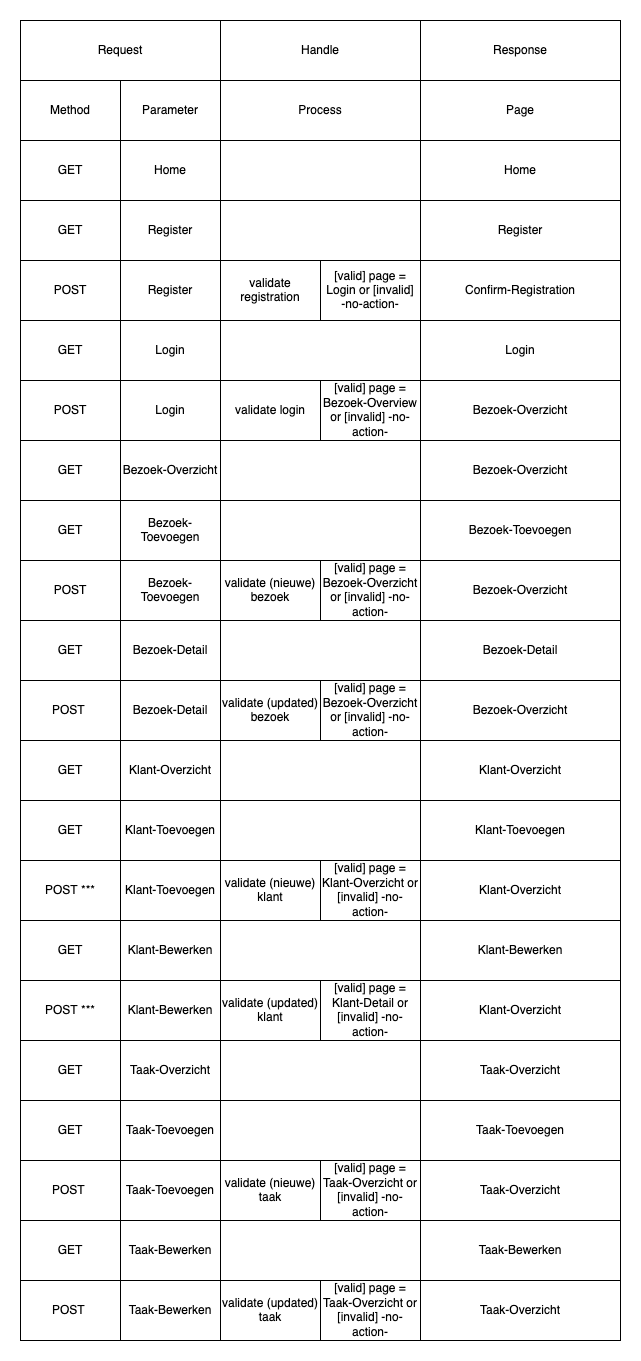

The diagram above was exported from draw.io. Its source (the exported page's mxGraphModel, read from the mxfile embedded in the PNG):
<mxGraphModel dx="1434" dy="1922" grid="1" gridSize="10" guides="1" tooltips="1" connect="1" arrows="1" fold="1" page="1" pageScale="1" pageWidth="850" pageHeight="1100" math="0" shadow="0">
  <root>
    <mxCell id="0" />
    <mxCell id="1" parent="0" />
    <mxCell id="pKfK1AYLEHW8SgURi5JP-1" value="Request" style="rounded=0;whiteSpace=wrap;html=1;" parent="1" vertex="1">
      <mxGeometry x="120" y="-120" width="200" height="60" as="geometry" />
    </mxCell>
    <mxCell id="pKfK1AYLEHW8SgURi5JP-2" value="Handle" style="rounded=0;whiteSpace=wrap;html=1;" parent="1" vertex="1">
      <mxGeometry x="320" y="-120" width="200" height="60" as="geometry" />
    </mxCell>
    <mxCell id="pKfK1AYLEHW8SgURi5JP-3" value="Response" style="rounded=0;whiteSpace=wrap;html=1;" parent="1" vertex="1">
      <mxGeometry x="520" y="-120" width="200" height="60" as="geometry" />
    </mxCell>
    <mxCell id="pKfK1AYLEHW8SgURi5JP-4" value="Method" style="rounded=0;whiteSpace=wrap;html=1;" parent="1" vertex="1">
      <mxGeometry x="120" y="-60" width="100" height="60" as="geometry" />
    </mxCell>
    <mxCell id="pKfK1AYLEHW8SgURi5JP-5" value="Parameter" style="rounded=0;whiteSpace=wrap;html=1;" parent="1" vertex="1">
      <mxGeometry x="220" y="-60" width="100" height="60" as="geometry" />
    </mxCell>
    <mxCell id="pKfK1AYLEHW8SgURi5JP-6" value="GET" style="rounded=0;whiteSpace=wrap;html=1;" parent="1" vertex="1">
      <mxGeometry x="120" y="180" width="100" height="60" as="geometry" />
    </mxCell>
    <mxCell id="pKfK1AYLEHW8SgURi5JP-7" value="Login" style="rounded=0;whiteSpace=wrap;html=1;" parent="1" vertex="1">
      <mxGeometry x="220" y="180" width="100" height="60" as="geometry" />
    </mxCell>
    <mxCell id="pKfK1AYLEHW8SgURi5JP-8" value="POST" style="rounded=0;whiteSpace=wrap;html=1;" parent="1" vertex="1">
      <mxGeometry x="120" y="240" width="100" height="60" as="geometry" />
    </mxCell>
    <mxCell id="pKfK1AYLEHW8SgURi5JP-9" value="Login" style="rounded=0;whiteSpace=wrap;html=1;" parent="1" vertex="1">
      <mxGeometry x="220" y="240" width="100" height="60" as="geometry" />
    </mxCell>
    <mxCell id="pKfK1AYLEHW8SgURi5JP-10" value="GET" style="rounded=0;whiteSpace=wrap;html=1;" parent="1" vertex="1">
      <mxGeometry x="120" y="480" width="100" height="60" as="geometry" />
    </mxCell>
    <mxCell id="pKfK1AYLEHW8SgURi5JP-11" value="Bezoek-Detail" style="rounded=0;whiteSpace=wrap;html=1;" parent="1" vertex="1">
      <mxGeometry x="220" y="480" width="100" height="60" as="geometry" />
    </mxCell>
    <mxCell id="pKfK1AYLEHW8SgURi5JP-12" value="Bezoek-Detail" style="rounded=0;whiteSpace=wrap;html=1;" parent="1" vertex="1">
      <mxGeometry x="220" y="540" width="100" height="60" as="geometry" />
    </mxCell>
    <mxCell id="pKfK1AYLEHW8SgURi5JP-13" value="POST&amp;nbsp;" style="rounded=0;whiteSpace=wrap;html=1;" parent="1" vertex="1">
      <mxGeometry x="120" y="540" width="100" height="60" as="geometry" />
    </mxCell>
    <mxCell id="pKfK1AYLEHW8SgURi5JP-14" value="Process" style="rounded=0;whiteSpace=wrap;html=1;" parent="1" vertex="1">
      <mxGeometry x="320" y="-60" width="200" height="60" as="geometry" />
    </mxCell>
    <mxCell id="pKfK1AYLEHW8SgURi5JP-15" value="Bezoek-Detail" style="rounded=0;whiteSpace=wrap;html=1;" parent="1" vertex="1">
      <mxGeometry x="520" y="480" width="200" height="60" as="geometry" />
    </mxCell>
    <mxCell id="pKfK1AYLEHW8SgURi5JP-16" value="Page" style="rounded=0;whiteSpace=wrap;html=1;" parent="1" vertex="1">
      <mxGeometry x="520" y="-60" width="200" height="60" as="geometry" />
    </mxCell>
    <mxCell id="pKfK1AYLEHW8SgURi5JP-17" value="" style="rounded=0;whiteSpace=wrap;html=1;" parent="1" vertex="1">
      <mxGeometry x="320" y="180" width="200" height="60" as="geometry" />
    </mxCell>
    <mxCell id="pKfK1AYLEHW8SgURi5JP-18" value="Bezoek-Overzicht" style="rounded=0;whiteSpace=wrap;html=1;" parent="1" vertex="1">
      <mxGeometry x="520" y="240" width="200" height="60" as="geometry" />
    </mxCell>
    <mxCell id="pKfK1AYLEHW8SgURi5JP-19" value="Login" style="rounded=0;whiteSpace=wrap;html=1;" parent="1" vertex="1">
      <mxGeometry x="520" y="180" width="200" height="60" as="geometry" />
    </mxCell>
    <mxCell id="pKfK1AYLEHW8SgURi5JP-20" value="" style="rounded=0;whiteSpace=wrap;html=1;" parent="1" vertex="1">
      <mxGeometry x="320" y="480" width="200" height="60" as="geometry" />
    </mxCell>
    <mxCell id="pKfK1AYLEHW8SgURi5JP-22" value="validate login" style="rounded=0;whiteSpace=wrap;html=1;" parent="1" vertex="1">
      <mxGeometry x="320" y="240" width="100" height="60" as="geometry" />
    </mxCell>
    <mxCell id="pKfK1AYLEHW8SgURi5JP-23" value="[valid] page = Bezoek-Overview or [invalid] -no-action-" style="rounded=0;whiteSpace=wrap;html=1;" parent="1" vertex="1">
      <mxGeometry x="420" y="240" width="100" height="60" as="geometry" />
    </mxCell>
    <mxCell id="pKfK1AYLEHW8SgURi5JP-24" value="validate (updated) bezoek" style="rounded=0;whiteSpace=wrap;html=1;" parent="1" vertex="1">
      <mxGeometry x="320" y="540" width="100" height="60" as="geometry" />
    </mxCell>
    <mxCell id="pKfK1AYLEHW8SgURi5JP-25" value="[valid] page = Bezoek-Overzicht or [invalid] -no-action-" style="rounded=0;whiteSpace=wrap;html=1;" parent="1" vertex="1">
      <mxGeometry x="420" y="540" width="100" height="60" as="geometry" />
    </mxCell>
    <mxCell id="pKfK1AYLEHW8SgURi5JP-26" value="GET" style="rounded=0;whiteSpace=wrap;html=1;" parent="1" vertex="1">
      <mxGeometry x="120" y="600" width="100" height="60" as="geometry" />
    </mxCell>
    <mxCell id="pKfK1AYLEHW8SgURi5JP-27" value="Klant-Overzicht" style="rounded=0;whiteSpace=wrap;html=1;" parent="1" vertex="1">
      <mxGeometry x="220" y="600" width="100" height="60" as="geometry" />
    </mxCell>
    <mxCell id="pKfK1AYLEHW8SgURi5JP-28" value="" style="rounded=0;whiteSpace=wrap;html=1;" parent="1" vertex="1">
      <mxGeometry x="320" y="600" width="200" height="60" as="geometry" />
    </mxCell>
    <mxCell id="pKfK1AYLEHW8SgURi5JP-29" value="Klant-Overzicht" style="rounded=0;whiteSpace=wrap;html=1;" parent="1" vertex="1">
      <mxGeometry x="520" y="600" width="200" height="60" as="geometry" />
    </mxCell>
    <mxCell id="pKfK1AYLEHW8SgURi5JP-30" value="GET" style="rounded=0;whiteSpace=wrap;html=1;" parent="1" vertex="1">
      <mxGeometry x="120" y="660" width="100" height="60" as="geometry" />
    </mxCell>
    <mxCell id="pKfK1AYLEHW8SgURi5JP-31" value="Klant-Toevoegen" style="rounded=0;whiteSpace=wrap;html=1;" parent="1" vertex="1">
      <mxGeometry x="220" y="660" width="100" height="60" as="geometry" />
    </mxCell>
    <mxCell id="pKfK1AYLEHW8SgURi5JP-32" value="validate (nieuwe) klant" style="rounded=0;whiteSpace=wrap;html=1;" parent="1" vertex="1">
      <mxGeometry x="320" y="720" width="100" height="60" as="geometry" />
    </mxCell>
    <mxCell id="pKfK1AYLEHW8SgURi5JP-33" value="[valid] page = Klant-Overzicht or [invalid] -no-action-" style="rounded=0;whiteSpace=wrap;html=1;" parent="1" vertex="1">
      <mxGeometry x="420" y="720" width="100" height="60" as="geometry" />
    </mxCell>
    <mxCell id="pKfK1AYLEHW8SgURi5JP-34" value="GET" style="rounded=0;whiteSpace=wrap;html=1;" parent="1" vertex="1">
      <mxGeometry x="120" y="300" width="100" height="60" as="geometry" />
    </mxCell>
    <mxCell id="pKfK1AYLEHW8SgURi5JP-35" value="Bezoek-Overzicht" style="rounded=0;whiteSpace=wrap;html=1;" parent="1" vertex="1">
      <mxGeometry x="220" y="300" width="100" height="60" as="geometry" />
    </mxCell>
    <mxCell id="pKfK1AYLEHW8SgURi5JP-36" value="Bezoek-Overzicht" style="rounded=0;whiteSpace=wrap;html=1;" parent="1" vertex="1">
      <mxGeometry x="520" y="300" width="200" height="60" as="geometry" />
    </mxCell>
    <mxCell id="pKfK1AYLEHW8SgURi5JP-37" value="" style="rounded=0;whiteSpace=wrap;html=1;" parent="1" vertex="1">
      <mxGeometry x="320" y="300" width="200" height="60" as="geometry" />
    </mxCell>
    <mxCell id="pKfK1AYLEHW8SgURi5JP-39" value="" style="rounded=0;whiteSpace=wrap;html=1;" parent="1" vertex="1">
      <mxGeometry x="320" y="660" width="200" height="60" as="geometry" />
    </mxCell>
    <mxCell id="pKfK1AYLEHW8SgURi5JP-40" value="Klant-Toevoegen" style="rounded=0;whiteSpace=wrap;html=1;" parent="1" vertex="1">
      <mxGeometry x="520" y="660" width="200" height="60" as="geometry" />
    </mxCell>
    <mxCell id="pKfK1AYLEHW8SgURi5JP-41" value="POST ***" style="rounded=0;whiteSpace=wrap;html=1;" parent="1" vertex="1">
      <mxGeometry x="120" y="720" width="100" height="60" as="geometry" />
    </mxCell>
    <mxCell id="pKfK1AYLEHW8SgURi5JP-42" value="Klant-Toevoegen" style="rounded=0;whiteSpace=wrap;html=1;" parent="1" vertex="1">
      <mxGeometry x="220" y="720" width="100" height="60" as="geometry" />
    </mxCell>
    <mxCell id="pKfK1AYLEHW8SgURi5JP-43" value="Klant-Overzicht" style="rounded=0;whiteSpace=wrap;html=1;" parent="1" vertex="1">
      <mxGeometry x="520" y="720" width="200" height="60" as="geometry" />
    </mxCell>
    <mxCell id="pKfK1AYLEHW8SgURi5JP-44" value="GET" style="rounded=0;whiteSpace=wrap;html=1;" parent="1" vertex="1">
      <mxGeometry x="120" y="780" width="100" height="60" as="geometry" />
    </mxCell>
    <mxCell id="pKfK1AYLEHW8SgURi5JP-45" value="Klant-Bewerken" style="rounded=0;whiteSpace=wrap;html=1;" parent="1" vertex="1">
      <mxGeometry x="220" y="780" width="100" height="60" as="geometry" />
    </mxCell>
    <mxCell id="pKfK1AYLEHW8SgURi5JP-46" value="" style="rounded=0;whiteSpace=wrap;html=1;" parent="1" vertex="1">
      <mxGeometry x="320" y="780" width="200" height="60" as="geometry" />
    </mxCell>
    <mxCell id="pKfK1AYLEHW8SgURi5JP-47" value="Klant-Bewerken" style="rounded=0;whiteSpace=wrap;html=1;" parent="1" vertex="1">
      <mxGeometry x="520" y="780" width="200" height="60" as="geometry" />
    </mxCell>
    <mxCell id="pKfK1AYLEHW8SgURi5JP-48" value="POST ***" style="rounded=0;whiteSpace=wrap;html=1;" parent="1" vertex="1">
      <mxGeometry x="120" y="840" width="100" height="60" as="geometry" />
    </mxCell>
    <mxCell id="pKfK1AYLEHW8SgURi5JP-49" value="Klant-Bewerken" style="rounded=0;whiteSpace=wrap;html=1;" parent="1" vertex="1">
      <mxGeometry x="220" y="840" width="100" height="60" as="geometry" />
    </mxCell>
    <mxCell id="pKfK1AYLEHW8SgURi5JP-50" value="validate (updated) klant" style="rounded=0;whiteSpace=wrap;html=1;" parent="1" vertex="1">
      <mxGeometry x="320" y="840" width="100" height="60" as="geometry" />
    </mxCell>
    <mxCell id="pKfK1AYLEHW8SgURi5JP-51" value="[valid] page = Klant-Detail or [invalid] -no-action-" style="rounded=0;whiteSpace=wrap;html=1;" parent="1" vertex="1">
      <mxGeometry x="420" y="840" width="100" height="60" as="geometry" />
    </mxCell>
    <mxCell id="pKfK1AYLEHW8SgURi5JP-52" value="Klant-Overzicht" style="rounded=0;whiteSpace=wrap;html=1;" parent="1" vertex="1">
      <mxGeometry x="520" y="840" width="200" height="60" as="geometry" />
    </mxCell>
    <mxCell id="pKfK1AYLEHW8SgURi5JP-53" value="GET" style="rounded=0;whiteSpace=wrap;html=1;" parent="1" vertex="1">
      <mxGeometry x="120" y="360" width="100" height="60" as="geometry" />
    </mxCell>
    <mxCell id="pKfK1AYLEHW8SgURi5JP-54" value="Bezoek-Toevoegen" style="rounded=0;whiteSpace=wrap;html=1;" parent="1" vertex="1">
      <mxGeometry x="220" y="360" width="100" height="60" as="geometry" />
    </mxCell>
    <mxCell id="pKfK1AYLEHW8SgURi5JP-55" value="" style="rounded=0;whiteSpace=wrap;html=1;" parent="1" vertex="1">
      <mxGeometry x="320" y="360" width="200" height="60" as="geometry" />
    </mxCell>
    <mxCell id="pKfK1AYLEHW8SgURi5JP-56" value="Bezoek-Toevoegen" style="rounded=0;whiteSpace=wrap;html=1;" parent="1" vertex="1">
      <mxGeometry x="520" y="360" width="200" height="60" as="geometry" />
    </mxCell>
    <mxCell id="pKfK1AYLEHW8SgURi5JP-57" value="POST" style="rounded=0;whiteSpace=wrap;html=1;" parent="1" vertex="1">
      <mxGeometry x="120" y="420" width="100" height="60" as="geometry" />
    </mxCell>
    <mxCell id="pKfK1AYLEHW8SgURi5JP-58" value="Bezoek-Toevoegen" style="rounded=0;whiteSpace=wrap;html=1;" parent="1" vertex="1">
      <mxGeometry x="220" y="420" width="100" height="60" as="geometry" />
    </mxCell>
    <mxCell id="pKfK1AYLEHW8SgURi5JP-59" value="validate (nieuwe) bezoek" style="rounded=0;whiteSpace=wrap;html=1;" parent="1" vertex="1">
      <mxGeometry x="320" y="420" width="100" height="60" as="geometry" />
    </mxCell>
    <mxCell id="pKfK1AYLEHW8SgURi5JP-60" value="[valid] page = Bezoek-Overzicht or [invalid] -no-action-" style="rounded=0;whiteSpace=wrap;html=1;" parent="1" vertex="1">
      <mxGeometry x="420" y="420" width="100" height="60" as="geometry" />
    </mxCell>
    <mxCell id="pKfK1AYLEHW8SgURi5JP-61" value="Bezoek-Overzicht" style="rounded=0;whiteSpace=wrap;html=1;" parent="1" vertex="1">
      <mxGeometry x="520" y="420" width="200" height="60" as="geometry" />
    </mxCell>
    <mxCell id="pKfK1AYLEHW8SgURi5JP-62" value="Bezoek-Overzicht" style="rounded=0;whiteSpace=wrap;html=1;" parent="1" vertex="1">
      <mxGeometry x="520" y="540" width="200" height="60" as="geometry" />
    </mxCell>
    <mxCell id="pKfK1AYLEHW8SgURi5JP-63" value="GET" style="rounded=0;whiteSpace=wrap;html=1;" parent="1" vertex="1">
      <mxGeometry x="120" y="900" width="100" height="60" as="geometry" />
    </mxCell>
    <mxCell id="pKfK1AYLEHW8SgURi5JP-64" value="GET" style="rounded=0;whiteSpace=wrap;html=1;" parent="1" vertex="1">
      <mxGeometry x="120" y="960" width="100" height="60" as="geometry" />
    </mxCell>
    <mxCell id="pKfK1AYLEHW8SgURi5JP-65" value="Taak-Overzicht" style="rounded=0;whiteSpace=wrap;html=1;" parent="1" vertex="1">
      <mxGeometry x="220" y="900" width="100" height="60" as="geometry" />
    </mxCell>
    <mxCell id="pKfK1AYLEHW8SgURi5JP-66" value="Taak-Toevoegen" style="rounded=0;whiteSpace=wrap;html=1;" parent="1" vertex="1">
      <mxGeometry x="220" y="960" width="100" height="60" as="geometry" />
    </mxCell>
    <mxCell id="pKfK1AYLEHW8SgURi5JP-67" value="" style="rounded=0;whiteSpace=wrap;html=1;" parent="1" vertex="1">
      <mxGeometry x="320" y="900" width="200" height="60" as="geometry" />
    </mxCell>
    <mxCell id="pKfK1AYLEHW8SgURi5JP-68" value="Taak-Overzicht" style="rounded=0;whiteSpace=wrap;html=1;" parent="1" vertex="1">
      <mxGeometry x="520" y="900" width="200" height="60" as="geometry" />
    </mxCell>
    <mxCell id="pKfK1AYLEHW8SgURi5JP-69" value="" style="rounded=0;whiteSpace=wrap;html=1;" parent="1" vertex="1">
      <mxGeometry x="320" y="960" width="200" height="60" as="geometry" />
    </mxCell>
    <mxCell id="pKfK1AYLEHW8SgURi5JP-70" value="Taak-Toevoegen" style="rounded=0;whiteSpace=wrap;html=1;" parent="1" vertex="1">
      <mxGeometry x="520" y="960" width="200" height="60" as="geometry" />
    </mxCell>
    <mxCell id="pKfK1AYLEHW8SgURi5JP-71" value="POST&amp;nbsp;" style="rounded=0;whiteSpace=wrap;html=1;" parent="1" vertex="1">
      <mxGeometry x="120" y="1020" width="100" height="60" as="geometry" />
    </mxCell>
    <mxCell id="pKfK1AYLEHW8SgURi5JP-72" value="Taak-Toevoegen" style="rounded=0;whiteSpace=wrap;html=1;" parent="1" vertex="1">
      <mxGeometry x="220" y="1020" width="100" height="60" as="geometry" />
    </mxCell>
    <mxCell id="pKfK1AYLEHW8SgURi5JP-73" value="validate (nieuwe) taak" style="rounded=0;whiteSpace=wrap;html=1;" parent="1" vertex="1">
      <mxGeometry x="320" y="1020" width="100" height="60" as="geometry" />
    </mxCell>
    <mxCell id="pKfK1AYLEHW8SgURi5JP-74" value="[valid] page = Taak-Overzicht or [invalid] -no-action-" style="rounded=0;whiteSpace=wrap;html=1;" parent="1" vertex="1">
      <mxGeometry x="420" y="1020" width="100" height="60" as="geometry" />
    </mxCell>
    <mxCell id="pKfK1AYLEHW8SgURi5JP-75" value="Taak-Overzicht" style="rounded=0;whiteSpace=wrap;html=1;" parent="1" vertex="1">
      <mxGeometry x="520" y="1020" width="200" height="60" as="geometry" />
    </mxCell>
    <mxCell id="pKfK1AYLEHW8SgURi5JP-76" value="GET" style="rounded=0;whiteSpace=wrap;html=1;" parent="1" vertex="1">
      <mxGeometry x="120" y="1080" width="100" height="60" as="geometry" />
    </mxCell>
    <mxCell id="pKfK1AYLEHW8SgURi5JP-77" value="Taak-Bewerken" style="rounded=0;whiteSpace=wrap;html=1;" parent="1" vertex="1">
      <mxGeometry x="220" y="1080" width="100" height="60" as="geometry" />
    </mxCell>
    <mxCell id="pKfK1AYLEHW8SgURi5JP-78" value="" style="rounded=0;whiteSpace=wrap;html=1;" parent="1" vertex="1">
      <mxGeometry x="320" y="1080" width="200" height="60" as="geometry" />
    </mxCell>
    <mxCell id="pKfK1AYLEHW8SgURi5JP-79" value="Taak-Bewerken" style="rounded=0;whiteSpace=wrap;html=1;" parent="1" vertex="1">
      <mxGeometry x="520" y="1080" width="200" height="60" as="geometry" />
    </mxCell>
    <mxCell id="pKfK1AYLEHW8SgURi5JP-80" value="POST&amp;nbsp;" style="rounded=0;whiteSpace=wrap;html=1;" parent="1" vertex="1">
      <mxGeometry x="120" y="1140" width="100" height="60" as="geometry" />
    </mxCell>
    <mxCell id="pKfK1AYLEHW8SgURi5JP-81" value="Taak-Bewerken" style="rounded=0;whiteSpace=wrap;html=1;" parent="1" vertex="1">
      <mxGeometry x="220" y="1140" width="100" height="60" as="geometry" />
    </mxCell>
    <mxCell id="pKfK1AYLEHW8SgURi5JP-82" value="validate (updated) taak" style="rounded=0;whiteSpace=wrap;html=1;" parent="1" vertex="1">
      <mxGeometry x="320" y="1140" width="100" height="60" as="geometry" />
    </mxCell>
    <mxCell id="pKfK1AYLEHW8SgURi5JP-83" value="[valid] page = Taak-Overzicht or [invalid] -no-action-" style="rounded=0;whiteSpace=wrap;html=1;" parent="1" vertex="1">
      <mxGeometry x="420" y="1140" width="100" height="60" as="geometry" />
    </mxCell>
    <mxCell id="pKfK1AYLEHW8SgURi5JP-84" value="Taak-Overzicht" style="rounded=0;whiteSpace=wrap;html=1;" parent="1" vertex="1">
      <mxGeometry x="520" y="1140" width="200" height="60" as="geometry" />
    </mxCell>
    <mxCell id="6m_WviROTDz9loQ-pEA8-1" value="GET" style="rounded=0;whiteSpace=wrap;html=1;" vertex="1" parent="1">
      <mxGeometry x="120" y="60" width="100" height="60" as="geometry" />
    </mxCell>
    <mxCell id="6m_WviROTDz9loQ-pEA8-2" value="Register" style="rounded=0;whiteSpace=wrap;html=1;" vertex="1" parent="1">
      <mxGeometry x="220" y="60" width="100" height="60" as="geometry" />
    </mxCell>
    <mxCell id="6m_WviROTDz9loQ-pEA8-3" value="" style="rounded=0;whiteSpace=wrap;html=1;" vertex="1" parent="1">
      <mxGeometry x="320" y="60" width="200" height="60" as="geometry" />
    </mxCell>
    <mxCell id="6m_WviROTDz9loQ-pEA8-4" value="Register" style="rounded=0;whiteSpace=wrap;html=1;" vertex="1" parent="1">
      <mxGeometry x="520" y="60" width="200" height="60" as="geometry" />
    </mxCell>
    <mxCell id="6m_WviROTDz9loQ-pEA8-5" value="POST" style="rounded=0;whiteSpace=wrap;html=1;" vertex="1" parent="1">
      <mxGeometry x="120" y="120" width="100" height="60" as="geometry" />
    </mxCell>
    <mxCell id="6m_WviROTDz9loQ-pEA8-6" value="Register" style="rounded=0;whiteSpace=wrap;html=1;" vertex="1" parent="1">
      <mxGeometry x="220" y="120" width="100" height="60" as="geometry" />
    </mxCell>
    <mxCell id="6m_WviROTDz9loQ-pEA8-7" value="validate registration" style="rounded=0;whiteSpace=wrap;html=1;" vertex="1" parent="1">
      <mxGeometry x="320" y="120" width="100" height="60" as="geometry" />
    </mxCell>
    <mxCell id="6m_WviROTDz9loQ-pEA8-8" value="[valid] page = Login or [invalid] -no-action-" style="rounded=0;whiteSpace=wrap;html=1;" vertex="1" parent="1">
      <mxGeometry x="420" y="120" width="100" height="60" as="geometry" />
    </mxCell>
    <mxCell id="6m_WviROTDz9loQ-pEA8-9" value="Confirm-Registration" style="rounded=0;whiteSpace=wrap;html=1;" vertex="1" parent="1">
      <mxGeometry x="520" y="120" width="200" height="60" as="geometry" />
    </mxCell>
    <mxCell id="KnAkcG5lajbiVi3posVI-1" value="GET" style="rounded=0;whiteSpace=wrap;html=1;" vertex="1" parent="1">
      <mxGeometry x="120" width="100" height="60" as="geometry" />
    </mxCell>
    <mxCell id="KnAkcG5lajbiVi3posVI-2" value="Home" style="rounded=0;whiteSpace=wrap;html=1;" vertex="1" parent="1">
      <mxGeometry x="220" width="100" height="60" as="geometry" />
    </mxCell>
    <mxCell id="KnAkcG5lajbiVi3posVI-3" value="" style="rounded=0;whiteSpace=wrap;html=1;" vertex="1" parent="1">
      <mxGeometry x="320" width="200" height="60" as="geometry" />
    </mxCell>
    <mxCell id="KnAkcG5lajbiVi3posVI-4" value="Home" style="rounded=0;whiteSpace=wrap;html=1;" vertex="1" parent="1">
      <mxGeometry x="520" width="200" height="60" as="geometry" />
    </mxCell>
  </root>
</mxGraphModel>